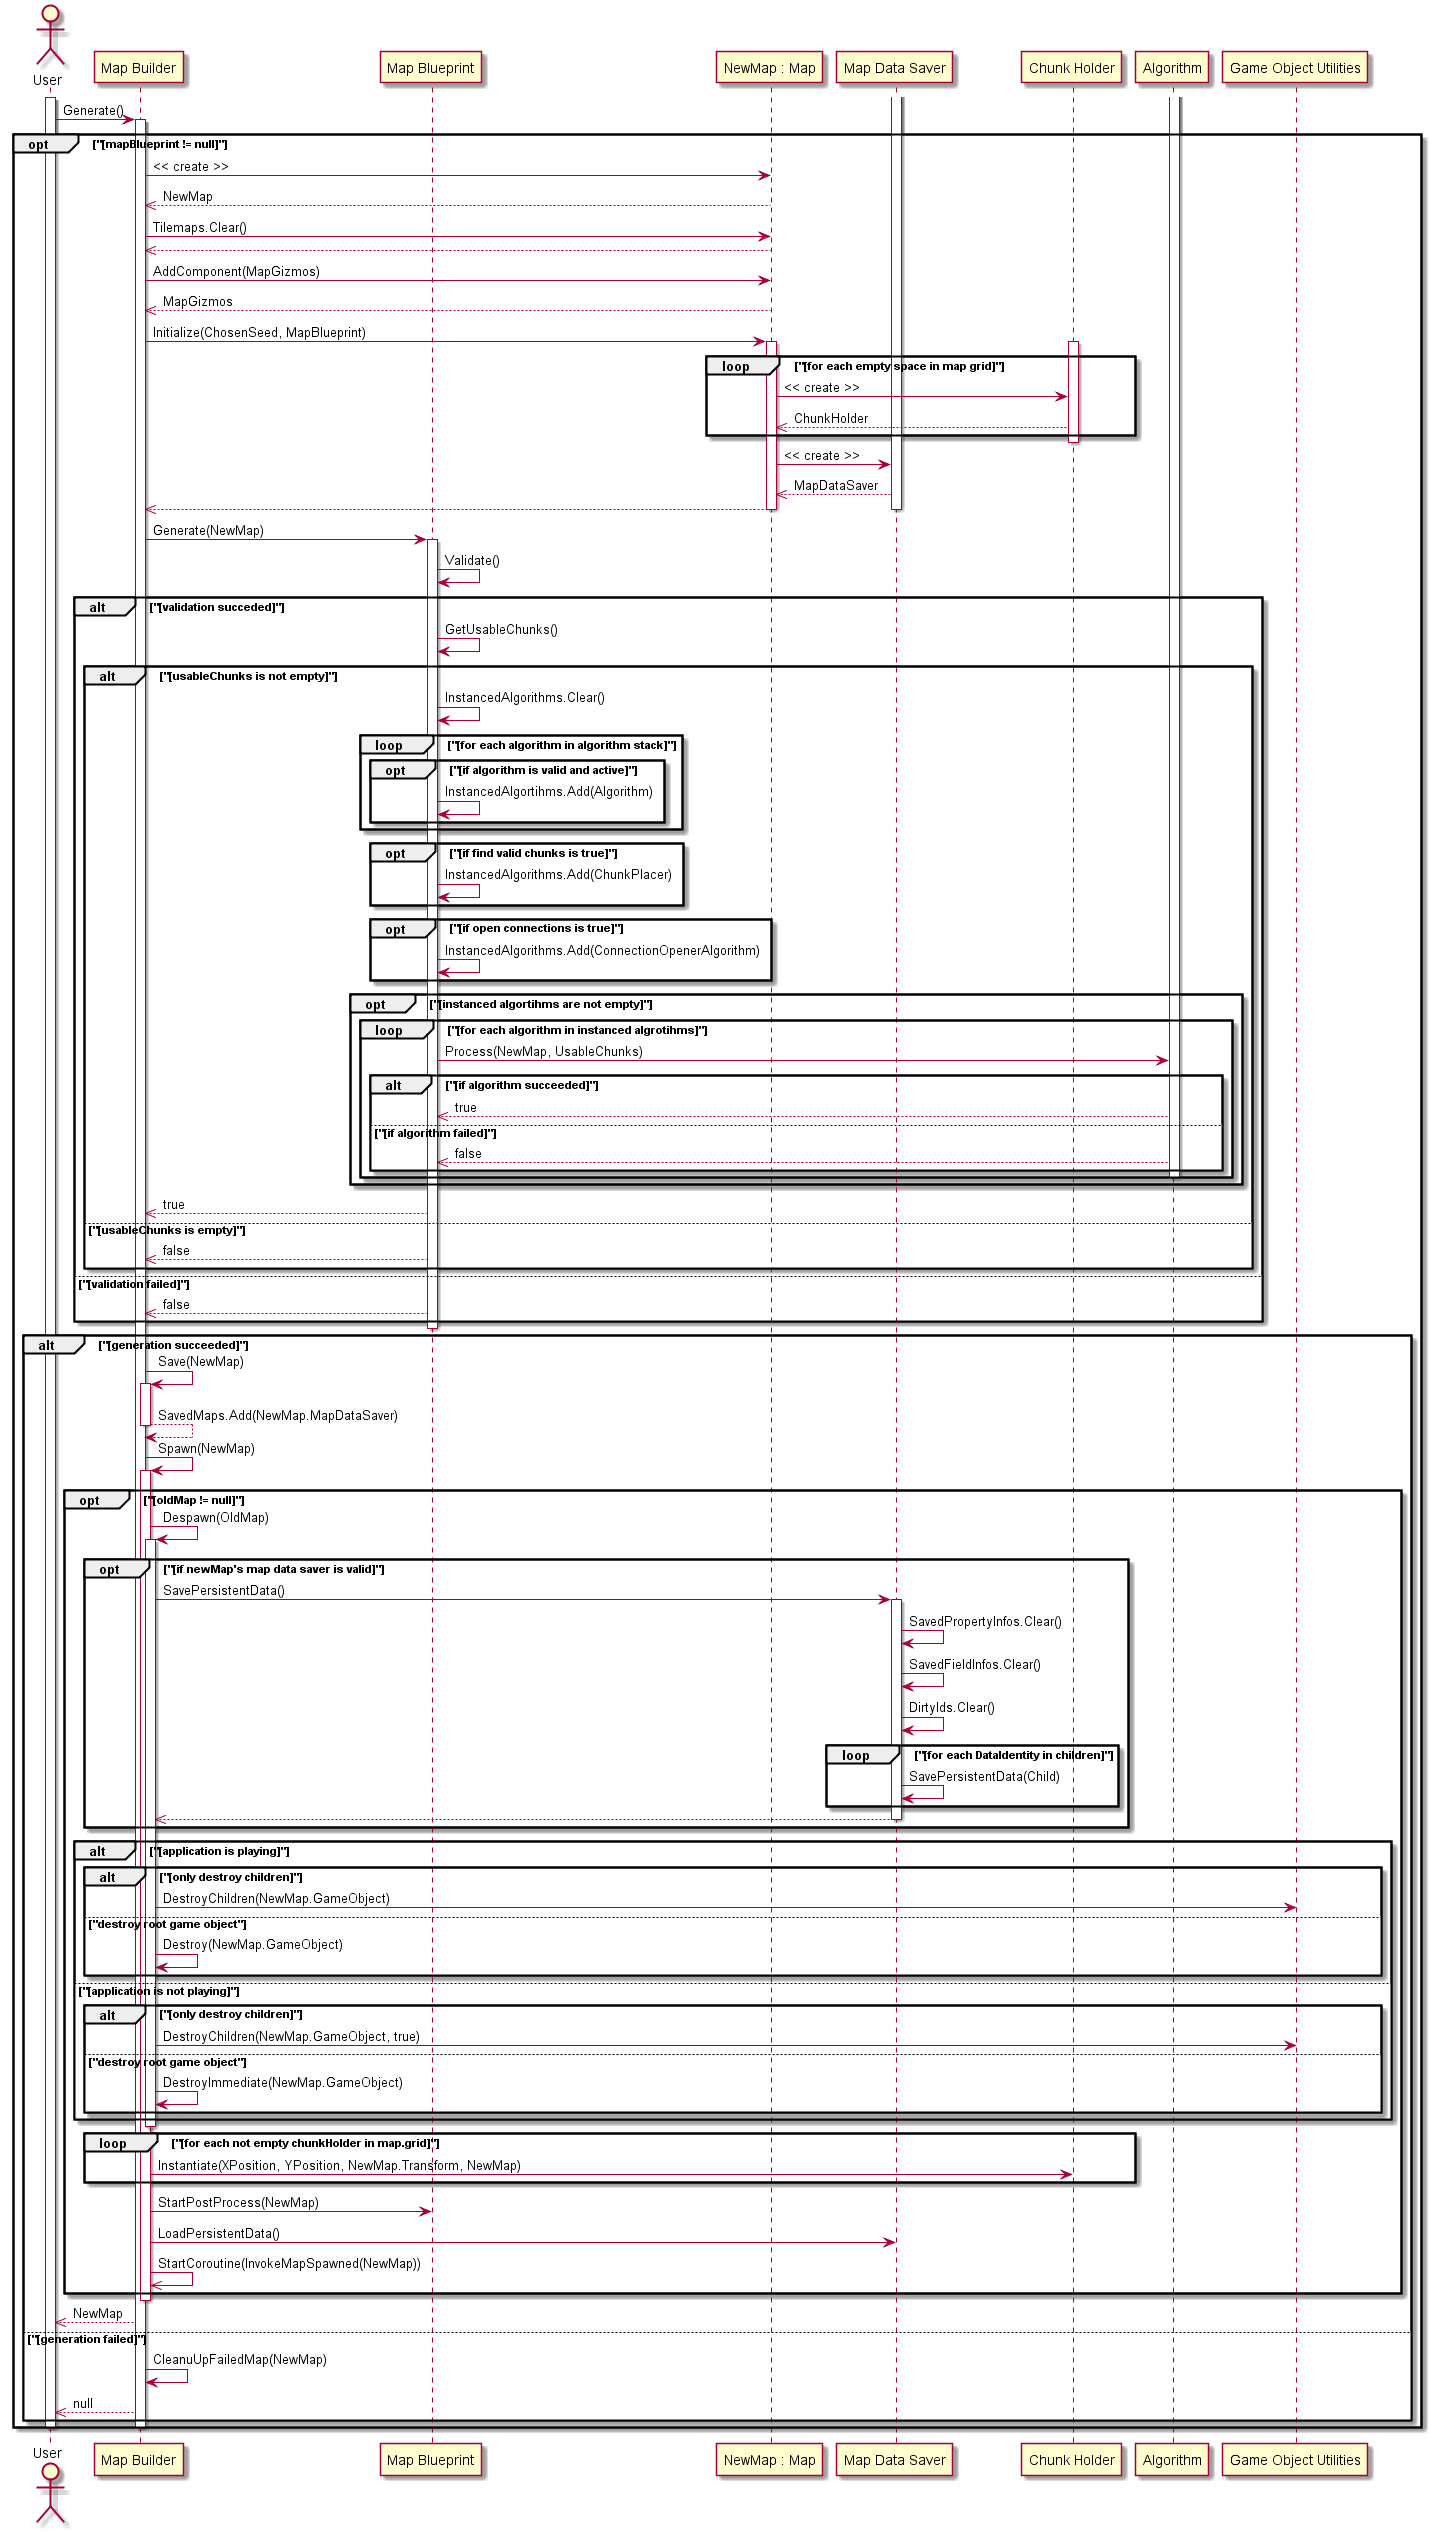

The diagram above was rendered by PlantUML. Its source (embedded in the PNG):
@startuml
actor user as "User"
participant builder as "Map Builder"
participant blueprint as "Map Blueprint"
participant map as "NewMap : Map"
participant mds as "Map Data Saver"
participant ChunkHolder as "Chunk Holder"
participant algo as "Algorithm"
participant goUtils as "Game Object Utilities"
    
activate user
user -> builder: Generate()
activate builder
opt "[mapBlueprint != null]"
builder -> map: << create >>
builder <<-- map: NewMap
builder -> map: Tilemaps.Clear()
builder <<-- map:
builder -> map: AddComponent(MapGizmos)
builder <<-- map: MapGizmos
builder -> map: Initialize(ChosenSeed, MapBlueprint)
activate map
activate ChunkHolder
loop "[for each empty space in map grid]"
map -> ChunkHolder: << create >>
map <<-- ChunkHolder: ChunkHolder
end
deactivate ChunkHolder
activate mds
map -> mds: << create >>
map <<-- mds: MapDataSaver
builder <<-- map:
deactivate map
deactivate mds
builder -> blueprint: Generate(NewMap)
activate blueprint
blueprint -> blueprint: Validate()
alt "[validation succeded]"
blueprint -> blueprint: GetUsableChunks()
alt "[usableChunks is not empty]"
blueprint -> blueprint: InstancedAlgorithms.Clear()
loop "[for each algorithm in algorithm stack]"
opt "[if algorithm is valid and active]"
blueprint -> blueprint: InstancedAlgortihms.Add(Algorithm)
end
end

opt "[if find valid chunks is true]"
blueprint -> blueprint: InstancedAlgorithms.Add(ChunkPlacer)
end

opt "[if open connections is true]"
blueprint -> blueprint: InstancedAlgorithms.Add(ConnectionOpenerAlgorithm)
end

opt "[instanced algortihms are not empty]"
loop "[for each algorithm in instanced algrotihms]"
activate algo
blueprint -> algo: Process(NewMap, UsableChunks)
alt "[if algorithm succeeded]"
blueprint <<-- algo: true
else "[if algorithm failed]"
blueprint <<-- algo: false
end
deactivate algo
end
end

builder <<-- blueprint: true
else "[usableChunks is empty]"
builder <<-- blueprint: false
end

else "[validation failed]"
builder <<-- blueprint: false
end



deactivate blueprint

alt "[generation succeeded]"
builder -> builder: Save(NewMap)
activate builder
builder --> builder: SavedMaps.Add(NewMap.MapDataSaver)
deactivate builder

builder -> builder: Spawn(NewMap)
activate builder

opt "[oldMap != null]"
builder -> builder: Despawn(OldMap)
activate builder


opt "[if newMap's map data saver is valid]"
builder -> mds: SavePersistentData()
activate mds
mds -> mds: SavedPropertyInfos.Clear()
mds -> mds: SavedFieldInfos.Clear()
mds -> mds: DirtyIds.Clear()
loop "[for each DataIdentity in children]"
mds -> mds: SavePersistentData(Child)
end
builder <<-- mds:
deactivate mds
end
alt "[application is playing]"
alt "[only destroy children]"
builder -> goUtils: DestroyChildren(NewMap.GameObject)
else "destroy root game object"
builder -> builder: Destroy(NewMap.GameObject)
end

else "[application is not playing]"
alt "[only destroy children]"
builder -> goUtils: DestroyChildren(NewMap.GameObject, true)
else "destroy root game object"
builder -> builder: DestroyImmediate(NewMap.GameObject)
end
end
deactivate builder

loop "[for each not empty chunkHolder in map.grid]"
builder -> ChunkHolder: Instantiate(XPosition, YPosition, NewMap.Transform, NewMap)
end
builder -> blueprint: StartPostProcess(NewMap)
builder -> mds: LoadPersistentData()
builder ->> builder: StartCoroutine(InvokeMapSpawned(NewMap))
end
deactivate builder

user <<-- builder: NewMap
else "[generation failed]"
builder -> builder: CleanuUpFailedMap(NewMap)
user <<-- builder: null
end
deactivate builder
deactivate user

end
@enduml